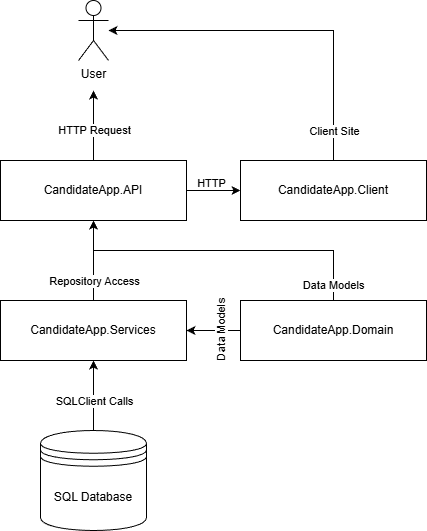

The diagram above was exported from draw.io. Its source (the exported page's mxGraphModel, read from the mxfile embedded in the PNG):
<mxGraphModel dx="1434" dy="780" grid="1" gridSize="10" guides="1" tooltips="1" connect="1" arrows="1" fold="1" page="1" pageScale="1" pageWidth="827" pageHeight="1169" background="#FFFFFF" math="0" shadow="0">
  <root>
    <mxCell id="0" />
    <mxCell id="1" parent="0" />
    <mxCell id="5Hc-9WFJZbTlbUVdMohV-1" value="SQL Database" style="shape=datastore;whiteSpace=wrap;html=1;" vertex="1" parent="1">
      <mxGeometry x="80" y="490" width="106" height="100" as="geometry" />
    </mxCell>
    <mxCell id="5Hc-9WFJZbTlbUVdMohV-29" style="edgeStyle=orthogonalEdgeStyle;rounded=0;orthogonalLoop=1;jettySize=auto;html=1;" edge="1" parent="1" source="5Hc-9WFJZbTlbUVdMohV-1" target="5Hc-9WFJZbTlbUVdMohV-2">
      <mxGeometry relative="1" as="geometry" />
    </mxCell>
    <mxCell id="5Hc-9WFJZbTlbUVdMohV-30" value="SQLClient Calls" style="edgeLabel;html=1;align=center;verticalAlign=middle;resizable=0;points=[];" vertex="1" connectable="0" parent="5Hc-9WFJZbTlbUVdMohV-29">
      <mxGeometry x="-0.1429" relative="1" as="geometry">
        <mxPoint as="offset" />
      </mxGeometry>
    </mxCell>
    <mxCell id="5Hc-9WFJZbTlbUVdMohV-2" value="CandidateApp.Services" style="rounded=0;whiteSpace=wrap;html=1;" vertex="1" parent="1">
      <mxGeometry x="40" y="360" width="186" height="60" as="geometry" />
    </mxCell>
    <mxCell id="5Hc-9WFJZbTlbUVdMohV-27" style="edgeStyle=orthogonalEdgeStyle;rounded=0;orthogonalLoop=1;jettySize=auto;html=1;exitX=0.5;exitY=0;exitDx=0;exitDy=0;" edge="1" parent="1" source="5Hc-9WFJZbTlbUVdMohV-2" target="5Hc-9WFJZbTlbUVdMohV-4">
      <mxGeometry relative="1" as="geometry" />
    </mxCell>
    <mxCell id="5Hc-9WFJZbTlbUVdMohV-31" value="Repository Access" style="edgeLabel;html=1;align=center;verticalAlign=middle;resizable=0;points=[];" vertex="1" connectable="0" parent="5Hc-9WFJZbTlbUVdMohV-27">
      <mxGeometry x="0.2" relative="1" as="geometry">
        <mxPoint y="28" as="offset" />
      </mxGeometry>
    </mxCell>
    <mxCell id="5Hc-9WFJZbTlbUVdMohV-28" style="edgeStyle=orthogonalEdgeStyle;rounded=0;orthogonalLoop=1;jettySize=auto;html=1;" edge="1" parent="1" source="5Hc-9WFJZbTlbUVdMohV-5" target="5Hc-9WFJZbTlbUVdMohV-4">
      <mxGeometry relative="1" as="geometry">
        <Array as="points">
          <mxPoint x="373" y="310" />
          <mxPoint x="133" y="310" />
        </Array>
      </mxGeometry>
    </mxCell>
    <mxCell id="5Hc-9WFJZbTlbUVdMohV-33" value="Data Models" style="edgeLabel;html=1;align=center;verticalAlign=middle;resizable=0;points=[];" vertex="1" connectable="0" parent="5Hc-9WFJZbTlbUVdMohV-28">
      <mxGeometry x="-0.9" y="1" relative="1" as="geometry">
        <mxPoint as="offset" />
      </mxGeometry>
    </mxCell>
    <mxCell id="5Hc-9WFJZbTlbUVdMohV-4" value="CandidateApp.API" style="rounded=0;whiteSpace=wrap;html=1;" vertex="1" parent="1">
      <mxGeometry x="40" y="220" width="186" height="60" as="geometry" />
    </mxCell>
    <mxCell id="5Hc-9WFJZbTlbUVdMohV-32" style="edgeStyle=orthogonalEdgeStyle;rounded=0;orthogonalLoop=1;jettySize=auto;html=1;entryX=1;entryY=0.5;entryDx=0;entryDy=0;" edge="1" parent="1" source="5Hc-9WFJZbTlbUVdMohV-5" target="5Hc-9WFJZbTlbUVdMohV-2">
      <mxGeometry relative="1" as="geometry" />
    </mxCell>
    <mxCell id="5Hc-9WFJZbTlbUVdMohV-5" value="CandidateApp.Domain" style="rounded=0;whiteSpace=wrap;html=1;" vertex="1" parent="1">
      <mxGeometry x="280" y="360" width="186" height="60" as="geometry" />
    </mxCell>
    <mxCell id="5Hc-9WFJZbTlbUVdMohV-25" style="edgeStyle=orthogonalEdgeStyle;rounded=0;orthogonalLoop=1;jettySize=auto;html=1;exitX=1;exitY=0.5;exitDx=0;exitDy=0;" edge="1" parent="1" source="5Hc-9WFJZbTlbUVdMohV-4" target="5Hc-9WFJZbTlbUVdMohV-6">
      <mxGeometry relative="1" as="geometry" />
    </mxCell>
    <mxCell id="5Hc-9WFJZbTlbUVdMohV-26" value="HTTP" style="edgeLabel;html=1;align=center;verticalAlign=middle;resizable=0;points=[];" vertex="1" connectable="0" parent="5Hc-9WFJZbTlbUVdMohV-25">
      <mxGeometry x="0.1111" y="-1" relative="1" as="geometry">
        <mxPoint x="-6" y="-9" as="offset" />
      </mxGeometry>
    </mxCell>
    <mxCell id="5Hc-9WFJZbTlbUVdMohV-6" value="CandidateApp.Client" style="rounded=0;whiteSpace=wrap;html=1;" vertex="1" parent="1">
      <mxGeometry x="280" y="220" width="186" height="60" as="geometry" />
    </mxCell>
    <mxCell id="5Hc-9WFJZbTlbUVdMohV-17" style="edgeStyle=orthogonalEdgeStyle;rounded=0;orthogonalLoop=1;jettySize=auto;html=1;entryX=0.5;entryY=0;entryDx=0;entryDy=0;exitX=0.5;exitY=0;exitDx=0;exitDy=0;" edge="1" parent="1" source="5Hc-9WFJZbTlbUVdMohV-4">
      <mxGeometry relative="1" as="geometry">
        <mxPoint x="133" y="150" as="targetPoint" />
        <Array as="points">
          <mxPoint x="133" y="170" />
          <mxPoint x="133" y="170" />
        </Array>
      </mxGeometry>
    </mxCell>
    <mxCell id="5Hc-9WFJZbTlbUVdMohV-23" value="HTTP Request" style="edgeLabel;html=1;align=center;verticalAlign=middle;resizable=0;points=[];" vertex="1" connectable="0" parent="5Hc-9WFJZbTlbUVdMohV-17">
      <mxGeometry x="-0.1143" relative="1" as="geometry">
        <mxPoint as="offset" />
      </mxGeometry>
    </mxCell>
    <mxCell id="5Hc-9WFJZbTlbUVdMohV-21" style="edgeStyle=orthogonalEdgeStyle;rounded=0;orthogonalLoop=1;jettySize=auto;html=1;" edge="1" parent="1" source="5Hc-9WFJZbTlbUVdMohV-6" target="5Hc-9WFJZbTlbUVdMohV-10">
      <mxGeometry relative="1" as="geometry">
        <Array as="points">
          <mxPoint x="373" y="90" />
        </Array>
      </mxGeometry>
    </mxCell>
    <mxCell id="5Hc-9WFJZbTlbUVdMohV-24" value="Client Site" style="edgeLabel;html=1;align=center;verticalAlign=middle;resizable=0;points=[];" vertex="1" connectable="0" parent="5Hc-9WFJZbTlbUVdMohV-21">
      <mxGeometry x="0.7634" relative="1" as="geometry">
        <mxPoint x="183" y="100" as="offset" />
      </mxGeometry>
    </mxCell>
    <mxCell id="5Hc-9WFJZbTlbUVdMohV-10" value="User" style="shape=umlActor;verticalLabelPosition=bottom;verticalAlign=top;html=1;outlineConnect=0;" vertex="1" parent="1">
      <mxGeometry x="118" y="60" width="30" height="60" as="geometry" />
    </mxCell>
    <mxCell id="5Hc-9WFJZbTlbUVdMohV-34" value="Data Models" style="edgeLabel;html=1;align=center;verticalAlign=middle;resizable=0;points=[];rotation=-90;" vertex="1" connectable="0" parent="1">
      <mxGeometry x="260" y="390" as="geometry" />
    </mxCell>
  </root>
</mxGraphModel>